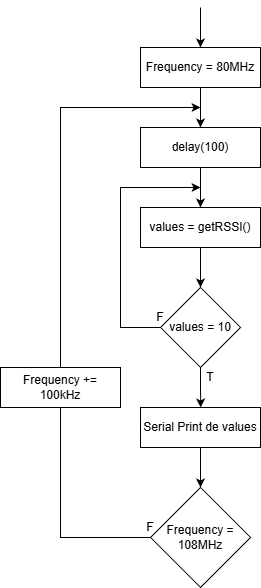

The diagram above was exported from draw.io. Its source (the exported page's mxGraphModel, read from the mxfile embedded in the PNG):
<mxGraphModel dx="1376" dy="1829" grid="1" gridSize="10" guides="1" tooltips="1" connect="1" arrows="1" fold="1" page="1" pageScale="1" pageWidth="850" pageHeight="1100" math="0" shadow="0">
  <root>
    <mxCell id="0" />
    <mxCell id="1" parent="0" />
    <mxCell id="WaTPhqM41BtD0QEY5e6b-2" edge="1" parent="1" source="WaTPhqM41BtD0QEY5e6b-1" style="edgeStyle=orthogonalEdgeStyle;rounded=0;orthogonalLoop=1;jettySize=auto;html=1;exitX=0.5;exitY=1;exitDx=0;exitDy=0;">
      <mxGeometry relative="1" as="geometry">
        <mxPoint x="380" y="200" as="targetPoint" />
      </mxGeometry>
    </mxCell>
    <mxCell id="WaTPhqM41BtD0QEY5e6b-1" parent="1" style="rounded=0;whiteSpace=wrap;html=1;" value="delay(100)" vertex="1">
      <mxGeometry height="40" width="120" x="320" y="120" as="geometry" />
    </mxCell>
    <mxCell id="WaTPhqM41BtD0QEY5e6b-4" edge="1" parent="1" source="WaTPhqM41BtD0QEY5e6b-3" style="edgeStyle=orthogonalEdgeStyle;rounded=0;orthogonalLoop=1;jettySize=auto;html=1;exitX=0.5;exitY=1;exitDx=0;exitDy=0;">
      <mxGeometry relative="1" as="geometry">
        <mxPoint x="380" y="280" as="targetPoint" />
      </mxGeometry>
    </mxCell>
    <mxCell id="WaTPhqM41BtD0QEY5e6b-3" parent="1" style="rounded=0;whiteSpace=wrap;html=1;" value="values = getRSSI()" vertex="1">
      <mxGeometry height="40" width="120" x="320" y="200" as="geometry" />
    </mxCell>
    <mxCell id="WaTPhqM41BtD0QEY5e6b-6" edge="1" parent="1" source="WaTPhqM41BtD0QEY5e6b-16" style="edgeStyle=orthogonalEdgeStyle;rounded=0;orthogonalLoop=1;jettySize=auto;html=1;exitX=0;exitY=0.5;exitDx=0;exitDy=0;">
      <mxGeometry relative="1" as="geometry">
        <Array as="points">
          <mxPoint x="300" y="320" />
          <mxPoint x="300" y="180" />
        </Array>
        <mxPoint x="320" y="300" as="sourcePoint" />
        <mxPoint x="380" y="180" as="targetPoint" />
      </mxGeometry>
    </mxCell>
    <mxCell id="WaTPhqM41BtD0QEY5e6b-7" edge="1" parent="1" style="edgeStyle=orthogonalEdgeStyle;rounded=0;orthogonalLoop=1;jettySize=auto;html=1;exitX=0.5;exitY=1;exitDx=0;exitDy=0;">
      <mxGeometry relative="1" as="geometry">
        <mxPoint x="380" y="320" as="sourcePoint" />
        <mxPoint x="380" y="360" as="targetPoint" />
      </mxGeometry>
    </mxCell>
    <mxCell id="WaTPhqM41BtD0QEY5e6b-9" edge="1" parent="1" source="WaTPhqM41BtD0QEY5e6b-8" style="edgeStyle=orthogonalEdgeStyle;rounded=0;orthogonalLoop=1;jettySize=auto;html=1;exitX=0.5;exitY=1;exitDx=0;exitDy=0;">
      <mxGeometry relative="1" as="geometry">
        <mxPoint x="380" y="480" as="targetPoint" />
      </mxGeometry>
    </mxCell>
    <mxCell id="WaTPhqM41BtD0QEY5e6b-8" parent="1" style="rounded=0;whiteSpace=wrap;html=1;" value="Serial Print de values" vertex="1">
      <mxGeometry height="40" width="120" x="320" y="400" as="geometry" />
    </mxCell>
    <mxCell id="WaTPhqM41BtD0QEY5e6b-12" edge="1" parent="1" source="WaTPhqM41BtD0QEY5e6b-13" style="edgeStyle=orthogonalEdgeStyle;rounded=0;orthogonalLoop=1;jettySize=auto;html=1;exitX=0;exitY=0.5;exitDx=0;exitDy=0;">
      <mxGeometry relative="1" as="geometry">
        <Array as="points">
          <mxPoint x="240" y="530" />
          <mxPoint x="240" y="100" />
          <mxPoint x="380" y="100" />
        </Array>
        <mxPoint x="320" y="460" as="sourcePoint" />
        <mxPoint x="380" y="100" as="targetPoint" />
      </mxGeometry>
    </mxCell>
    <mxCell id="WaTPhqM41BtD0QEY5e6b-11" edge="1" parent="1" style="endArrow=classic;html=1;rounded=0;entryX=0.5;entryY=0;entryDx=0;entryDy=0;" target="WaTPhqM41BtD0QEY5e6b-1" value="">
      <mxGeometry height="50" relative="1" width="50" as="geometry">
        <mxPoint x="380" y="80" as="sourcePoint" />
        <mxPoint x="370" y="60" as="targetPoint" />
      </mxGeometry>
    </mxCell>
    <mxCell id="WaTPhqM41BtD0QEY5e6b-13" parent="1" style="rhombus;whiteSpace=wrap;html=1;" value="Frequency = 108MHz" vertex="1">
      <mxGeometry height="100" width="100" x="330" y="480" as="geometry" />
    </mxCell>
    <mxCell id="WaTPhqM41BtD0QEY5e6b-14" parent="1" style="text;html=1;whiteSpace=wrap;strokeColor=none;fillColor=none;align=center;verticalAlign=middle;rounded=0;" value="F" vertex="1">
      <mxGeometry height="20" width="20" x="320" y="510" as="geometry" />
    </mxCell>
    <mxCell id="WaTPhqM41BtD0QEY5e6b-15" parent="1" style="rounded=0;whiteSpace=wrap;html=1;" value="Frequency += 100kHz" vertex="1">
      <mxGeometry height="40" width="120" x="180" y="360" as="geometry" />
    </mxCell>
    <mxCell id="WaTPhqM41BtD0QEY5e6b-17" edge="1" parent="1" source="WaTPhqM41BtD0QEY5e6b-16" style="edgeStyle=orthogonalEdgeStyle;rounded=0;orthogonalLoop=1;jettySize=auto;html=1;exitX=0.5;exitY=1;exitDx=0;exitDy=0;">
      <mxGeometry relative="1" as="geometry">
        <mxPoint x="380.19047619047615" y="400" as="targetPoint" />
      </mxGeometry>
    </mxCell>
    <mxCell id="WaTPhqM41BtD0QEY5e6b-16" parent="1" style="rhombus;whiteSpace=wrap;html=1;" value="values = 10" vertex="1">
      <mxGeometry height="80" width="80" x="340" y="280" as="geometry" />
    </mxCell>
    <mxCell id="WaTPhqM41BtD0QEY5e6b-18" parent="1" style="rounded=0;whiteSpace=wrap;html=1;" value="Frequency = 80MHz" vertex="1">
      <mxGeometry height="40" width="120" x="320" y="40" as="geometry" />
    </mxCell>
    <mxCell id="WaTPhqM41BtD0QEY5e6b-19" parent="1" style="text;html=1;whiteSpace=wrap;strokeColor=none;fillColor=none;align=center;verticalAlign=middle;rounded=0;" value="F" vertex="1">
      <mxGeometry height="20" width="20" x="330" y="300" as="geometry" />
    </mxCell>
    <mxCell id="WaTPhqM41BtD0QEY5e6b-20" parent="1" style="text;html=1;whiteSpace=wrap;strokeColor=none;fillColor=none;align=center;verticalAlign=middle;rounded=0;" value="T" vertex="1">
      <mxGeometry height="20" width="20" x="380" y="360" as="geometry" />
    </mxCell>
    <mxCell id="WaTPhqM41BtD0QEY5e6b-21" edge="1" parent="1" style="endArrow=classic;html=1;rounded=0;entryX=0.5;entryY=0;entryDx=0;entryDy=0;" target="WaTPhqM41BtD0QEY5e6b-18" value="">
      <mxGeometry height="50" relative="1" width="50" as="geometry">
        <mxPoint x="380" as="sourcePoint" />
        <mxPoint x="330" y="10" as="targetPoint" />
      </mxGeometry>
    </mxCell>
  </root>
</mxGraphModel>